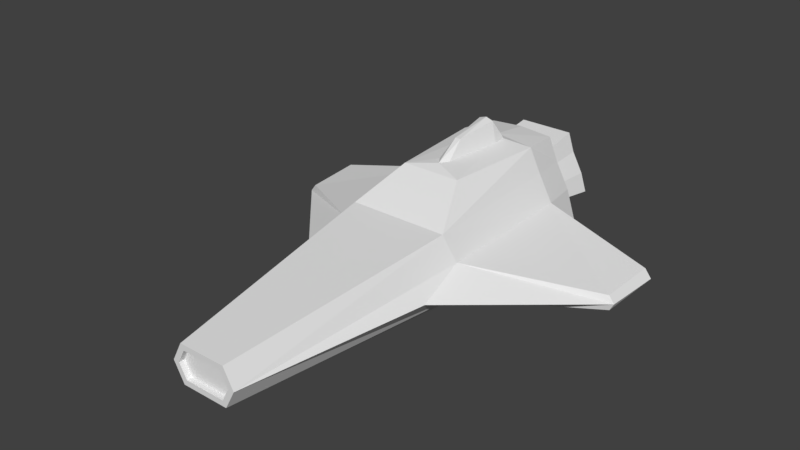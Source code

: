# Source: ship.blend  (saved by Blender 2.80.41; exported with 4.5.12 LTS)
import bpy
from mathutils import Matrix  # noqa: F401  (used for matrix-valued properties, if any)

bpy.ops.wm.read_factory_settings(use_empty=True)
scene = bpy.context.scene
scene.name = 'Scene'

# ---- collections
col_collection_1 = bpy.data.collections.new('Collection 1'); scene.collection.children.link(col_collection_1)

# ---- materials (node trees are filled in below, after node groups)
mat_material = bpy.data.materials.new('Material')
mat_material.alpha_threshold = 0.0
mat_material.use_transparent_shadow = False
mat_material.roughness = 0.5
mat_material.line_color = (0.0, 0.0, 0.0, 1.0)

# ---- material node trees

# ---- world
world_world = bpy.data.worlds.new('World'); scene.world = world_world
world_world.color = (0.05088, 0.05088, 0.05088)
world_world.use_sun_shadow = False
world_world.sun_shadow_jitter_overblur = 0.0
world_world.cycles.sampling_method = 'MANUAL'

# ---- meshes
me_cube = bpy.data.meshes.new('Cube')
me_cube.from_pydata([(0.05398, -0.6465, 0.03796), (0.1083, 0.498, 0.07526), (0.05398, -0.6465, 0.1103), (0.08924, 0.498, 0.1711), (0.1325, 0.02153, -2.378e-05), (0.1325, -0.04034, 0.1922), (0.0734, -0.6465, 0.07412), (0.128, 0.498, 0.08387), (0.159, -0.04034, 0.034), (0.07861, 0.08155, 0.2685), (0.07479, 0.498, 0.2141), (0.1142, 0.498, 0.1259), (0.1645, -0.02699, 0.1258), (0.4627, 0.1576, 0.02977), (0.4504, 0.31, 0.02977), (0.4656, 0.31, 0.07451), (0.4587, 0.1576, 0.06774), (0.01526, 0.1359, 0.2797), (0.00757, 0.1866, 0.3192), (2.794e-08, -0.6465, 0.0236), (0.0, 0.3535, -2.375e-05), (0.0, -0.6465, 0.1246), (-1.451e-09, 0.3019, 0.3403), (-2.98e-08, -0.04034, 0.1922), (1.118e-08, 0.02153, -2.377e-05), (0.01942, 0.3019, 0.3341), (0.0, 0.3535, 0.2795), (-3.353e-08, 0.08155, 0.2685), (-2.328e-08, 0.1129, 0.2797), (-2.515e-08, 0.1866, 0.3192), (0.1783, -0.1601, 0.08081), (0.4728, 0.1576, 0.04875), (0.4828, 0.31, 0.05214), (3e-09, 0.3397, 0.2894), (0.03678, 0.2948, 0.2819), (0.0355, 0.3299, 0.283), (0.1711, 0.3535, 0.1365), (0.1325, 0.3535, 0.2066), (0.1325, 0.3535, -2.377e-05), (0.2055, 0.3535, 0.03191), (0.1018, 0.3535, 0.2685), (0.0, 0.498, 0.07526), (0.0, 0.498, 0.2141), (0.0, 0.5835, 0.2277), (0.0, 0.5835, 0.06422), (0.1032, 0.5835, 0.1169), (0.07389, 0.5835, 0.1701), (0.1086, 0.5835, 0.0815), (0.1141, 0.5835, 0.08389), (0.06033, 0.5835, 0.2105), (0.0, 0.5835, 0.2105), (0.0, 0.5835, 0.0815), (0.1191, 0.5835, 0.1238), (0.08977, 0.5835, 0.1771), (0.1122, 0.5835, 0.06422), (0.1354, 0.5835, 0.07436), (0.07276, 0.5835, 0.2277), (0.0, 0.5365, 0.2105), (0.0, 0.5365, 0.0815), (0.1032, 0.5365, 0.1169), (0.07389, 0.5365, 0.1701), (0.1086, 0.5365, 0.0815), (0.1141, 0.5365, 0.08389), (0.06033, 0.5365, 0.2105), (0.1513, 0.4627, 0.1294), (0.1141, 0.4627, 0.1968), (0.1267, 0.4627, 0.02296), (0.1788, 0.4627, 0.04571), (0.0881, 0.4627, 0.2585), (0.0, 0.4627, 0.02296), (0.0, 0.4627, 0.2652), (0.07613, -0.6465, 0.04886), (0.0897, -0.6465, 0.07412), (0.06257, -0.6465, 0.0236), (0.06257, -0.6465, 0.1246), (9.313e-09, -0.6465, 0.03796), (-9.313e-09, -0.6465, 0.1103), (-9.313e-09, -0.6465, 0.1103), (9.313e-09, -0.6465, 0.03796), (0.05398, -0.6465, 0.03796), (0.0734, -0.6465, 0.07412), (0.05398, -0.6465, 0.1103), (-9.313e-09, -0.632, 0.1103), (9.313e-09, -0.632, 0.03796), (0.05398, -0.632, 0.03796), (0.0734, -0.632, 0.07412), (0.05398, -0.632, 0.1103)], [], [(73, 19, 24, 4), (8, 71, 73, 4), (35, 40, 26, 33), (16, 31, 32, 15), (36, 12, 16, 15), (5, 37, 40, 9), (3, 53, 56, 10), (8, 4, 38, 39), (12, 30, 31, 16), (39, 36, 15, 32, 14), (5, 12, 36, 37), (23, 5, 9, 27), (28, 17, 18, 29), (74, 72, 30, 12, 5), (4, 24, 20, 38), (5, 23, 21, 74), (2, 76, 77, 81), (8, 39, 14, 13), (72, 71, 8, 30), (31, 30, 8, 13), (32, 31, 13, 14), (18, 17, 34, 25), (18, 25, 22, 29), (25, 34, 35), (35, 33, 22, 25), (64, 65, 37, 36), (66, 67, 39, 38), (65, 68, 40, 37), (67, 64, 36, 39), (69, 66, 38, 20), (68, 70, 26, 40), (10, 56, 43, 42), (7, 55, 52, 11), (1, 54, 55, 7), (11, 52, 53, 3), (41, 44, 54, 1), (51, 47, 54, 44), (49, 63, 57, 50), (47, 51, 58, 61), (46, 60, 63, 49), (48, 62, 59, 45), (47, 61, 62, 48), (58, 57, 63, 60, 59, 62, 61), (9, 17, 28, 27), (40, 35, 34), (10, 42, 70, 68), (41, 1, 66, 69), (7, 11, 64, 67), (3, 10, 68, 65), (1, 7, 67, 66), (11, 3, 65, 64), (2, 6, 72, 74), (0, 75, 19, 73), (76, 2, 74, 21), (6, 0, 73, 71, 72), (79, 80, 85, 84), (56, 49, 50, 43), (53, 46, 49, 56), (52, 45, 46, 53), (55, 48, 45, 52), (54, 47, 48, 55), (6, 2, 81, 80), (75, 0, 79, 78), (0, 6, 80, 79), (84, 85, 86, 82, 83), (81, 77, 82, 86), (80, 81, 86, 85), (78, 79, 84, 83), (45, 59, 60, 46), (34, 17, 9, 40)])
_uv = me_cube.uv_layers.new(name='UVMap')
_uv.uv.foreach_set('vector', [0.2774, 0.9907, 0.2759, 0.9929, 0.2677, 0.9691, 0.2734, 0.9681, 0.2752, 0.9698, 0.2783, 0.9905, 0.2774, 0.9907, 0.2734, 0.9681, 0.2877, 0.9532, 0.2845, 0.9532, 0.2888, 0.9512, 0.2892, 0.9519, 0.2778, 0.9635, 0.2774, 0.9634, 0.2774, 0.9619, 0.2776, 0.9617, 0.2791, 0.9551, 0.2811, 0.969, 0.2778, 0.9635, 0.2776, 0.9617, 0.2839, 0.9695, 0.2819, 0.954, 0.2845, 0.9532, 0.287, 0.9642, 0.2795, 0.9496, 0.2787, 0.9477, 0.2805, 0.9468, 0.2816, 0.9486, 0.2752, 0.9698, 0.2734, 0.9681, 0.2724, 0.956, 0.2751, 0.9565, 0.2811, 0.969, 0.2781, 0.9736, 0.2774, 0.9634, 0.2778, 0.9635, 0.2751, 0.9565, 0.2791, 0.9551, 0.2776, 0.9617, 0.2774, 0.9619, 0.277, 0.9617, 0.2839, 0.9695, 0.2811, 0.969, 0.2791, 0.9551, 0.2819, 0.954, 0.2896, 0.9706, 0.2839, 0.9695, 0.287, 0.9642, 0.2902, 0.9643, 0.2903, 0.9628, 0.2896, 0.9617, 0.2907, 0.959, 0.291, 0.9591, 0.2808, 0.9908, 0.279, 0.9902, 0.2781, 0.9736, 0.2811, 0.969, 0.2839, 0.9695, 0.2734, 0.9681, 0.2677, 0.9691, 0.2671, 0.9541, 0.2724, 0.956, 0.2839, 0.9695, 0.2896, 0.9706, 0.2823, 0.9929, 0.2808, 0.9908, 0.2805, 0.9913, 0.2818, 0.9932, 0.2818, 0.9932, 0.2804, 0.9913, 0.2752, 0.9698, 0.2751, 0.9565, 0.277, 0.9617, 0.2771, 0.9634, 0.279, 0.9902, 0.2783, 0.9905, 0.2752, 0.9698, 0.2781, 0.9736, 0.2774, 0.9634, 0.2781, 0.9736, 0.2752, 0.9698, 0.2771, 0.9634, 0.2774, 0.9619, 0.2774, 0.9634, 0.2771, 0.9634, 0.277, 0.9617, 0.2907, 0.959, 0.2896, 0.9617, 0.2879, 0.9549, 0.2902, 0.9544, 0.2907, 0.959, 0.2902, 0.9544, 0.291, 0.9542, 0.291, 0.9591, 0.2902, 0.9544, 0.2879, 0.9549, 0.2877, 0.9532, 0.2877, 0.9532, 0.2892, 0.9519, 0.291, 0.9542, 0.2902, 0.9544, 0.2779, 0.9526, 0.2808, 0.9513, 0.2819, 0.954, 0.2791, 0.9551, 0.2733, 0.9535, 0.275, 0.9541, 0.2751, 0.9565, 0.2724, 0.956, 0.2808, 0.9513, 0.2835, 0.9506, 0.2845, 0.9532, 0.2819, 0.954, 0.275, 0.9541, 0.2779, 0.9526, 0.2791, 0.9551, 0.2751, 0.9565, 0.2686, 0.9508, 0.2733, 0.9535, 0.2724, 0.956, 0.2671, 0.9541, 0.2835, 0.9506, 0.2868, 0.9479, 0.2888, 0.9512, 0.2845, 0.9532, 0.2816, 0.9486, 0.2805, 0.9468, 0.2819, 0.9438, 0.2844, 0.9455, 0.2753, 0.9512, 0.2754, 0.9493, 0.2768, 0.9488, 0.2775, 0.9505, 0.2743, 0.9509, 0.2749, 0.9491, 0.2754, 0.9493, 0.2753, 0.9512, 0.2775, 0.9505, 0.2768, 0.9488, 0.2787, 0.9477, 0.2795, 0.9496, 0.2703, 0.9483, 0.2715, 0.9465, 0.2749, 0.9491, 0.2743, 0.9509, 0.272, 0.946, 0.2752, 0.9486, 0.2749, 0.9491, 0.2715, 0.9465, 0.28, 0.9463, 0.2789, 0.9454, 0.279, 0.9429, 0.2811, 0.9435, 0.2752, 0.9486, 0.272, 0.946, 0.2732, 0.9449, 0.2754, 0.9476, 0.2784, 0.9472, 0.2776, 0.9461, 0.2789, 0.9454, 0.28, 0.9463, 0.2754, 0.9487, 0.2756, 0.9477, 0.2761, 0.9473, 0.2766, 0.9483, 0.2752, 0.9486, 0.2754, 0.9476, 0.2756, 0.9477, 0.2754, 0.9487, 0.2732, 0.9449, 0.279, 0.9429, 0.2789, 0.9454, 0.2776, 0.9461, 0.2761, 0.9473, 0.2756, 0.9477, 0.2754, 0.9476, 0.287, 0.9642, 0.2896, 0.9617, 0.2903, 0.9628, 0.2902, 0.9643, 0.2845, 0.9532, 0.2877, 0.9532, 0.2879, 0.9549, 0.2816, 0.9486, 0.2844, 0.9455, 0.2868, 0.9479, 0.2835, 0.9506, 0.2703, 0.9483, 0.2743, 0.9509, 0.2733, 0.9535, 0.2686, 0.9508, 0.2753, 0.9512, 0.2775, 0.9505, 0.2779, 0.9526, 0.275, 0.9541, 0.2795, 0.9496, 0.2816, 0.9486, 0.2835, 0.9506, 0.2808, 0.9513, 0.2743, 0.9509, 0.2753, 0.9512, 0.275, 0.9541, 0.2733, 0.9535, 0.2775, 0.9505, 0.2795, 0.9496, 0.2808, 0.9513, 0.2779, 0.9526, 0.2805, 0.9913, 0.279, 0.9907, 0.279, 0.9902, 0.2808, 0.9908, 0.2777, 0.9912, 0.2764, 0.9932, 0.2759, 0.9929, 0.2774, 0.9907, 0.2818, 0.9932, 0.2805, 0.9913, 0.2808, 0.9908, 0.2823, 0.9929, 0.279, 0.9907, 0.2777, 0.9912, 0.2774, 0.9907, 0.2783, 0.9905, 0.279, 0.9902, 0.2777, 0.9912, 0.279, 0.9907, 0.2791, 0.9912, 0.2781, 0.9916, 0.2805, 0.9468, 0.28, 0.9463, 0.2811, 0.9435, 0.2819, 0.9438, 0.2787, 0.9477, 0.2784, 0.9472, 0.28, 0.9463, 0.2805, 0.9468, 0.2768, 0.9488, 0.2766, 0.9483, 0.2784, 0.9472, 0.2787, 0.9477, 0.2754, 0.9493, 0.2754, 0.9487, 0.2766, 0.9483, 0.2768, 0.9488, 0.2749, 0.9491, 0.2752, 0.9486, 0.2754, 0.9487, 0.2754, 0.9493, 0.279, 0.9907, 0.2805, 0.9913, 0.2804, 0.9913, 0.279, 0.9907, 0.2764, 0.9932, 0.2777, 0.9912, 0.2777, 0.9912, 0.2764, 0.9932, 0.2777, 0.9912, 0.279, 0.9907, 0.279, 0.9907, 0.2777, 0.9912, 0.2781, 0.9916, 0.2791, 0.9912, 0.2801, 0.9917, 0.2811, 0.9937, 0.277, 0.9936, 0.2804, 0.9913, 0.2818, 0.9932, 0.2811, 0.9937, 0.2801, 0.9917, 0.279, 0.9907, 0.2804, 0.9913, 0.2801, 0.9917, 0.2791, 0.9912, 0.2764, 0.9932, 0.2777, 0.9912, 0.2781, 0.9916, 0.277, 0.9936, 0.2766, 0.9483, 0.2761, 0.9473, 0.2776, 0.9461, 0.2784, 0.9472, 0.2879, 0.9549, 0.2896, 0.9617, 0.287, 0.9642, 0.2845, 0.9532])
me_cube.materials.append(mat_material)
me_cube.use_remesh_preserve_volume = False
me_cube.use_remesh_preserve_attributes = False
me_cube.use_mirror_vertex_groups = False
me_cube.update()

# ---- objects
ob_ship = bpy.data.objects.new('Ship', me_cube)

# ---- transforms, parenting, visibility, modifiers, constraints
ob_ship.location = (0.0, 0.0, 0.0)
ob_ship.lock_rotations_4d = False
ob_ship.empty_display_type = 'ARROWS'
ob_ship.lineart.crease_threshold = 0.0
_m = ob_ship.modifiers.new('Mirror', 'MIRROR')
_m.use_clip = True

# ---- collection membership
col_collection_1.objects.link(ob_ship)

# ---- scene / render settings (as saved in the file)
scene.frame_start = 1; scene.frame_end = 250; scene.frame_set(1)
scene.render.engine = 'BLENDER_EEVEE_NEXT'
scene.render.resolution_percentage = 50
scene.render.dither_intensity = 0.0
scene.cycles.use_denoising = False
scene.cycles.samples = 128
scene.cycles.sampling_pattern = 'TABULATED_SOBOL'
scene.cycles.use_adaptive_sampling = False
scene.cycles.use_light_tree = False
scene.cycles.blur_glossy = 0.0
scene.cycles.sample_clamp_indirect = 0.0
scene.view_settings.view_transform = 'Standard'
bpy.context.view_layer.update()

# ---- added for rendering (the .blend has no active camera and no usable light): camera, sun
cam_auto = bpy.data.cameras.new('AutoCamera')
cam_auto.lens = 50.0
cam_auto.sensor_width = 36.0
cam_auto.clip_end = 1000.0
ob_auto_camera = bpy.data.objects.new('AutoCamera', cam_auto)
scene.collection.objects.link(ob_auto_camera)
ob_auto_camera.location = (1.48069, -1.80832, 1.35469)
ob_auto_camera.rotation_euler = (1.09748, -7.21219e-08, 0.694738)
scene.camera = ob_auto_camera
light_auto_sun = bpy.data.lights.new('AutoSun', 'SUN')
light_auto_sun.energy = 3.0
light_auto_sun.angle = 0.0523599
ob_auto_sun = bpy.data.objects.new('AutoSun', light_auto_sun)
scene.collection.objects.link(ob_auto_sun)
ob_auto_sun.rotation_euler = (0.872665, 0.174533, 0.523599)
bpy.context.view_layer.update()
